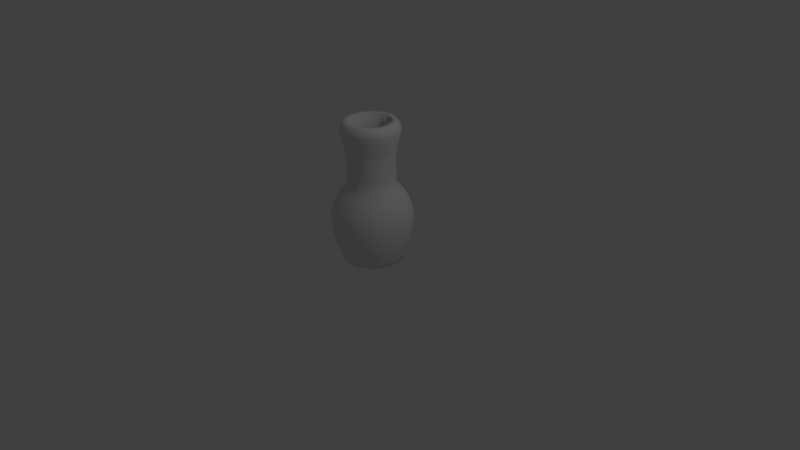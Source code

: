 # Source: vase.blend  (saved by Blender 2.73.0; exported with 4.5.12 LTS)
import bpy
from mathutils import Matrix  # noqa: F401  (used for matrix-valued properties, if any)

bpy.ops.wm.read_factory_settings(use_empty=True)
scene = bpy.context.scene
scene.name = 'Scene'

# ---- collections
col_collection_1 = bpy.data.collections.new('Collection 1'); scene.collection.children.link(col_collection_1)

# ---- world
world_world = bpy.data.worlds.new('World'); scene.world = world_world
world_world.color = (0.05088, 0.05088, 0.05088)
world_world.use_sun_shadow = False
world_world.sun_shadow_jitter_overblur = 0.0
world_world.cycles.sampling_method = 'MANUAL'
world_world.cycles.sample_map_resolution = 256

# ---- cameras
cam_camera = bpy.data.cameras.new('Camera')
cam_camera.clip_end = 100.0
cam_camera.lens = 35.0
cam_camera.sensor_width = 32.0
cam_camera.sensor_height = 18.0
cam_camera.ortho_scale = 7.314
cam_camera.dof.focus_distance = 0.0
cam_camera.dof.aperture_fstop = 128.0

# ---- lights
light_lamp = bpy.data.lights.new('Lamp', 'POINT')
light_lamp.transmission_factor = 0.0
light_lamp.cutoff_distance = 30.0
light_lamp.energy = 100.0
light_lamp.shadow_buffer_clip_start = 1.001
light_lamp.shadow_soft_size = 0.1
light_lamp.shadow_maximum_resolution = 0.006
light_lamp.use_absolute_resolution = True
light_lamp.cycles.use_multiple_importance_sampling = False

# ---- meshes
me_circle = bpy.data.meshes.new('Circle')
me_circle.from_pydata([(-7.242e-08, 0.3901, 0.0), (-0.07611, 0.3826, 0.0), (-0.1493, 0.3604, 0.0), (-0.2168, 0.3244, 0.0), (-0.2759, 0.2759, 0.0), (-0.3244, 0.2168, 0.0), (-0.3604, 0.1493, 0.0), (-0.3826, 0.07611, 0.0), (-0.3901, 2.033e-07, 0.0), (-0.3826, -0.07611, 0.0), (-0.3604, -0.1493, 0.0), (-0.3244, -0.2168, 0.0), (-0.2759, -0.2759, 0.0), (-0.2168, -0.3244, 0.0), (-0.1493, -0.3604, 0.0), (-0.07611, -0.3826, 0.0), (5.471e-08, -0.3901, 0.0), (0.07611, -0.3826, 0.0), (0.1493, -0.3604, 0.0), (0.2168, -0.3244, 0.0), (0.2759, -0.2759, 0.0), (0.3244, -0.2168, 0.0), (0.3604, -0.1493, 0.0), (0.3826, -0.07611, 0.0), (0.3901, 5.505e-07, 0.0), (0.3826, 0.07611, 0.0), (0.3604, 0.1493, 0.0), (0.3244, 0.2168, 0.0), (0.2759, 0.2759, 0.0), (0.2168, 0.3244, 0.0), (0.1493, 0.3604, 0.0), (0.07611, 0.3826, 0.0), (-6.965e-08, 0.4148, 0.07497), (-0.08092, 0.4068, 0.07497), (-0.1587, 0.3832, 0.07497), (-0.2304, 0.3449, 0.07497), (-0.2933, 0.2933, 0.07497), (-0.3449, 0.2304, 0.07497), (-0.3832, 0.1587, 0.07497), (-0.4068, 0.08092, 0.07497), (-0.4148, 1.969e-07, 0.07497), (-0.4068, -0.08092, 0.07497), (-0.3832, -0.1587, 0.07497), (-0.3449, -0.2304, 0.07497), (-0.2933, -0.2933, 0.07497), (-0.2304, -0.3449, 0.07497), (-0.1587, -0.3832, 0.07497), (-0.08092, -0.4068, 0.07497), (6.55e-08, -0.4148, 0.07497), (0.08092, -0.4068, 0.07497), (0.1587, -0.3832, 0.07497), (0.2304, -0.3449, 0.07497), (0.2933, -0.2933, 0.07497), (0.3449, -0.2304, 0.07497), (0.3832, -0.1587, 0.07497), (0.4068, -0.08092, 0.07497), (0.4148, 5.661e-07, 0.07497), (0.4068, 0.08092, 0.07497), (0.3832, 0.1587, 0.07497), (0.3449, 0.2304, 0.07497), (0.2933, 0.2933, 0.07497), (0.2304, 0.3449, 0.07497), (0.1587, 0.3832, 0.07497), (0.08092, 0.4068, 0.07497), (-6.807e-08, 0.4427, 0.1409), (-0.08637, 0.4342, 0.1409), (-0.1694, 0.409, 0.1409), (-0.2459, 0.3681, 0.1409), (-0.313, 0.313, 0.1409), (-0.3681, 0.2459, 0.1409), (-0.409, 0.1694, 0.1409), (-0.4342, 0.08637, 0.1409), (-0.4427, 1.896e-07, 0.1409), (-0.4342, -0.08637, 0.1409), (-0.409, -0.1694, 0.1409), (-0.3681, -0.2459, 0.1409), (-0.313, -0.313, 0.1409), (-0.2459, -0.3681, 0.1409), (-0.1694, -0.409, 0.1409), (-0.08637, -0.4342, 0.1409), (7.618e-08, -0.4427, 0.1409), (0.08637, -0.4342, 0.1409), (0.1694, -0.409, 0.1409), (0.2459, -0.3681, 0.1409), (0.313, -0.313, 0.1409), (0.3681, -0.2459, 0.1409), (0.409, -0.1694, 0.1409), (0.4342, -0.08637, 0.1409), (0.4427, 5.837e-07, 0.1409), (0.4342, 0.08637, 0.1409), (0.409, 0.1694, 0.1409), (0.3681, 0.2459, 0.1409), (0.313, 0.313, 0.1409), (0.2459, 0.3681, 0.1409), (0.1694, 0.409, 0.1409), (0.08637, 0.4342, 0.1409), (-6.814e-08, 0.463, 0.2009), (-0.09033, 0.4541, 0.2009), (-0.1772, 0.4278, 0.2009), (-0.2572, 0.385, 0.2009), (-0.3274, 0.3274, 0.2009), (-0.385, 0.2572, 0.2009), (-0.4278, 0.1772, 0.2009), (-0.4541, 0.09033, 0.2009), (-0.463, 1.85e-07, 0.2009), (-0.4541, -0.09033, 0.2009), (-0.4278, -0.1772, 0.2009), (-0.385, -0.2572, 0.2009), (-0.3274, -0.3274, 0.2009), (-0.2572, -0.385, 0.2009), (-0.1772, -0.4278, 0.2009), (-0.09033, -0.4541, 0.2009), (8.273e-08, -0.463, 0.2009), (0.09033, -0.4541, 0.2009), (0.1772, -0.4278, 0.2009), (0.2572, -0.385, 0.2009), (0.3274, -0.3274, 0.2009), (0.385, -0.2572, 0.2009), (0.4278, -0.1772, 0.2009), (0.4541, -0.09033, 0.2009), (0.463, 5.971e-07, 0.2009), (0.4541, 0.09033, 0.2009), (0.4278, 0.1772, 0.2009), (0.385, 0.2572, 0.2009), (0.3274, 0.3274, 0.2009), (0.2572, 0.385, 0.2009), (0.1772, 0.4278, 0.2009), (0.09033, 0.4541, 0.2009), (-6.347e-08, 0.4996, 0.3254), (-0.09747, 0.49, 0.3254), (-0.1912, 0.4616, 0.3254), (-0.2776, 0.4154, 0.3254), (-0.3533, 0.3533, 0.3254), (-0.4154, 0.2776, 0.3254), (-0.4616, 0.1912, 0.3254), (-0.49, 0.09747, 0.3254), (-0.4996, 1.749e-07, 0.3254), (-0.49, -0.09747, 0.3254), (-0.4616, -0.1912, 0.3254), (-0.4154, -0.2776, 0.3254), (-0.3533, -0.3533, 0.3254), (-0.2776, -0.4154, 0.3254), (-0.1912, -0.4616, 0.3254), (-0.09747, -0.49, 0.3254), (9.932e-08, -0.4996, 0.3254), (0.09747, -0.49, 0.3254), (0.1912, -0.4616, 0.3254), (0.2776, -0.4154, 0.3254), (0.3533, -0.3533, 0.3254), (0.4154, -0.2776, 0.3254), (0.4616, -0.1912, 0.3254), (0.49, -0.09747, 0.3254), (0.4996, 6.196e-07, 0.3254), (0.49, 0.09747, 0.3254), (0.4616, 0.1912, 0.3254), (0.4154, 0.2776, 0.3254), (0.3533, 0.3533, 0.3254), (0.2776, 0.4154, 0.3254), (0.1912, 0.4616, 0.3254), (0.09747, 0.49, 0.3254), (-6.152e-08, 0.5191, 0.4966), (-0.1013, 0.5091, 0.4966), (-0.1986, 0.4796, 0.4966), (-0.2884, 0.4316, 0.4966), (-0.3671, 0.3671, 0.4966), (-0.4316, 0.2884, 0.4966), (-0.4796, 0.1986, 0.4966), (-0.5091, 0.1013, 0.4966), (-0.5191, 1.696e-07, 0.4966), (-0.5091, -0.1013, 0.4966), (-0.4796, -0.1986, 0.4966), (-0.4316, -0.2884, 0.4966), (-0.3671, -0.3671, 0.4966), (-0.2884, -0.4316, 0.4966), (-0.1986, -0.4796, 0.4966), (-0.1013, -0.5091, 0.4966), (1.076e-07, -0.5191, 0.4966), (0.1013, -0.5091, 0.4966), (0.1986, -0.4796, 0.4966), (0.2884, -0.4316, 0.4966), (0.3671, -0.3671, 0.4966), (0.4316, -0.2884, 0.4966), (0.4796, -0.1986, 0.4966), (0.5091, -0.1013, 0.4966), (0.5191, 6.317e-07, 0.4966), (0.5091, 0.1013, 0.4966), (0.4796, 0.1986, 0.4966), (0.4316, 0.2884, 0.4966), (0.3671, 0.3671, 0.4966), (0.2884, 0.4316, 0.4966), (0.1986, 0.4796, 0.4966), (0.1013, 0.5091, 0.4966), (-4.662e-08, 0.5191, 0.6262), (-0.1013, 0.5091, 0.6262), (-0.1986, 0.4796, 0.6262), (-0.2884, 0.4316, 0.6262), (-0.3671, 0.3671, 0.6262), (-0.4316, 0.2884, 0.6262), (-0.4796, 0.1986, 0.6262), (-0.5091, 0.1013, 0.6262), (-0.5191, 1.696e-07, 0.6262), (-0.5091, -0.1013, 0.6262), (-0.4796, -0.1986, 0.6262), (-0.4316, -0.2884, 0.6262), (-0.3671, -0.3671, 0.6262), (-0.2884, -0.4316, 0.6262), (-0.1986, -0.4796, 0.6262), (-0.1013, -0.5091, 0.6262), (1.225e-07, -0.5191, 0.6262), (0.1013, -0.5091, 0.6262), (0.1986, -0.4796, 0.6262), (0.2884, -0.4316, 0.6262), (0.3671, -0.3671, 0.6262), (0.4316, -0.2884, 0.6262), (0.4796, -0.1986, 0.6262), (0.5091, -0.1013, 0.6262), (0.5191, 6.317e-07, 0.6262), (0.5091, 0.1013, 0.6262), (0.4796, 0.1986, 0.6262), (0.4316, 0.2884, 0.6262), (0.3671, 0.3671, 0.6262), (0.2884, 0.4316, 0.6262), (0.1986, 0.4796, 0.6262), (0.1013, 0.5091, 0.6262), (-5.47e-08, 0.4738, 0.7694), (-0.09243, 0.4647, 0.7694), (-0.1813, 0.4377, 0.7694), (-0.2632, 0.3939, 0.7694), (-0.335, 0.335, 0.7694), (-0.3939, 0.2632, 0.7694), (-0.4377, 0.1813, 0.7694), (-0.4647, 0.09243, 0.7694), (-0.4738, 1.797e-07, 0.7694), (-0.4647, -0.09243, 0.7694), (-0.4377, -0.1813, 0.7694), (-0.3939, -0.2632, 0.7694), (-0.335, -0.335, 0.7694), (-0.2632, -0.3939, 0.7694), (-0.1813, -0.4377, 0.7694), (-0.09243, -0.4647, 0.7694), (9.968e-08, -0.4738, 0.7694), (0.09243, -0.4647, 0.7694), (0.1813, -0.4377, 0.7694), (0.2632, -0.3939, 0.7694), (0.335, -0.335, 0.7694), (0.3939, -0.2632, 0.7694), (0.4377, -0.1813, 0.7694), (0.4647, -0.09243, 0.7694), (0.4738, 6.014e-07, 0.7694), (0.4647, 0.09243, 0.7694), (0.4377, 0.1813, 0.7694), (0.3939, 0.2632, 0.7694), (0.335, 0.335, 0.7694), (0.2632, 0.3939, 0.7694), (0.1813, 0.4377, 0.7694), (0.09243, 0.4647, 0.7694), (-6.695e-08, 0.4086, 0.8877), (-0.0797, 0.4007, 0.8877), (-0.1563, 0.3775, 0.8877), (-0.227, 0.3397, 0.8877), (-0.2889, 0.2889, 0.8877), (-0.3397, 0.227, 0.8877), (-0.3775, 0.1563, 0.8877), (-0.4007, 0.0797, 0.8877), (-0.4086, 1.961e-07, 0.8877), (-0.4007, -0.0797, 0.8877), (-0.3775, -0.1563, 0.8877), (-0.3397, -0.227, 0.8877), (-0.2889, -0.2889, 0.8877), (-0.227, -0.3397, 0.8877), (-0.1563, -0.3775, 0.8877), (-0.0797, -0.4007, 0.8877), (6.617e-08, -0.4086, 0.8877), (0.0797, -0.4007, 0.8877), (0.1563, -0.3775, 0.8877), (0.227, -0.3397, 0.8877), (0.2889, -0.2889, 0.8877), (0.3397, -0.227, 0.8877), (0.3775, -0.1563, 0.8877), (0.4007, -0.0797, 0.8877), (0.4086, 5.598e-07, 0.8877), (0.4007, 0.0797, 0.8877), (0.3775, 0.1563, 0.8877), (0.3397, 0.227, 0.8877), (0.2889, 0.2889, 0.8877), (0.227, 0.3397, 0.8877), (0.1563, 0.3775, 0.8877), (0.0797, 0.4007, 0.8877), (-8.023e-08, 0.3065, 0.9998), (-0.0598, 0.3006, 0.9998), (-0.1173, 0.2832, 0.9998), (-0.1703, 0.2549, 0.9998), (-0.2167, 0.2167, 0.9998), (-0.2549, 0.1703, 0.9998), (-0.2832, 0.1173, 0.9998), (-0.3006, 0.0598, 0.9998), (-0.3065, 2.204e-07, 0.9998), (-0.3006, -0.0598, 0.9998), (-0.2832, -0.1173, 0.9998), (-0.2549, -0.1703, 0.9998), (-0.2167, -0.2167, 0.9998), (-0.1703, -0.2549, 0.9998), (-0.1173, -0.2832, 0.9998), (-0.0598, -0.3006, 0.9998), (1.964e-08, -0.3065, 0.9998), (0.0598, -0.3006, 0.9998), (0.1173, -0.2832, 0.9998), (0.1703, -0.2549, 0.9998), (0.2167, -0.2167, 0.9998), (0.2549, -0.1703, 0.9998), (0.2832, -0.1173, 0.9998), (0.3006, -0.0598, 0.9998), (0.3065, 4.932e-07, 0.9998), (0.3006, 0.0598, 0.9998), (0.2832, 0.1173, 0.9998), (0.2549, 0.1703, 0.9998), (0.2167, 0.2167, 0.9998), (0.1703, 0.2549, 0.9998), (0.1173, 0.2832, 0.9998), (0.0598, 0.3006, 0.9998), (-1.1e-07, 0.3065, 1.118), (-0.0598, 0.3006, 1.118), (-0.1173, 0.2832, 1.118), (-0.1703, 0.2549, 1.118), (-0.2167, 0.2167, 1.118), (-0.2549, 0.1703, 1.118), (-0.2832, 0.1173, 1.118), (-0.3006, 0.0598, 1.118), (-0.3065, 2.204e-07, 1.118), (-0.3006, -0.0598, 1.118), (-0.2832, -0.1173, 1.118), (-0.2549, -0.1703, 1.118), (-0.2167, -0.2167, 1.118), (-0.1703, -0.2549, 1.118), (-0.1173, -0.2832, 1.118), (-0.0598, -0.3006, 1.118), (-1.016e-08, -0.3065, 1.118), (0.0598, -0.3006, 1.118), (0.1173, -0.2832, 1.118), (0.1703, -0.2549, 1.118), (0.2167, -0.2167, 1.118), (0.2549, -0.1703, 1.118), (0.2832, -0.1173, 1.118), (0.3006, -0.0598, 1.118), (0.3065, 4.932e-07, 1.118), (0.3006, 0.0598, 1.118), (0.2832, 0.1173, 1.118), (0.2549, 0.1703, 1.118), (0.2167, 0.2167, 1.118), (0.1703, 0.2549, 1.118), (0.1173, 0.2832, 1.118), (0.0598, 0.3006, 1.118), (-1.249e-07, 0.3065, 1.379), (-0.0598, 0.3006, 1.379), (-0.1173, 0.2832, 1.379), (-0.1703, 0.2549, 1.379), (-0.2167, 0.2167, 1.379), (-0.2549, 0.1703, 1.379), (-0.2832, 0.1173, 1.379), (-0.3006, 0.0598, 1.379), (-0.3065, 2.204e-07, 1.379), (-0.3006, -0.0598, 1.379), (-0.2832, -0.1173, 1.379), (-0.2549, -0.1703, 1.379), (-0.2167, -0.2167, 1.379), (-0.1703, -0.2549, 1.379), (-0.1173, -0.2832, 1.379), (-0.0598, -0.3006, 1.379), (-2.506e-08, -0.3065, 1.379), (0.0598, -0.3006, 1.379), (0.1173, -0.2832, 1.379), (0.1703, -0.2549, 1.379), (0.2167, -0.2167, 1.379), (0.2549, -0.1703, 1.379), (0.2832, -0.1173, 1.379), (0.3006, -0.0598, 1.379), (0.3065, 4.932e-07, 1.379), (0.3006, 0.0598, 1.379), (0.2832, 0.1173, 1.379), (0.2549, 0.1703, 1.379), (0.2167, 0.2167, 1.379), (0.1703, 0.2549, 1.379), (0.1173, 0.2832, 1.379), (0.0598, 0.3006, 1.379), (-1.383e-07, 0.3265, 1.491), (-0.0637, 0.3203, 1.491), (-0.125, 0.3017, 1.491), (-0.1814, 0.2715, 1.491), (-0.2309, 0.2309, 1.491), (-0.2715, 0.1814, 1.491), (-0.3017, 0.125, 1.491), (-0.3203, 0.0637, 1.491), (-0.3265, 2.155e-07, 1.491), (-0.3203, -0.0637, 1.491), (-0.3017, -0.125, 1.491), (-0.2715, -0.1814, 1.491), (-0.2309, -0.2309, 1.491), (-0.1814, -0.2715, 1.491), (-0.125, -0.3017, 1.491), (-0.0637, -0.3203, 1.491), (-3.189e-08, -0.3265, 1.491), (0.0637, -0.3203, 1.491), (0.125, -0.3017, 1.491), (0.1814, -0.2715, 1.491), (0.2309, -0.2309, 1.491), (0.2715, -0.1814, 1.491), (0.3017, -0.125, 1.491), (0.3203, -0.0637, 1.491), (0.3265, 5.061e-07, 1.491), (0.3203, 0.0637, 1.491), (0.3017, 0.125, 1.491), (0.2715, 0.1814, 1.491), (0.2309, 0.2309, 1.491), (0.1814, 0.2715, 1.491), (0.125, 0.3017, 1.491), (0.0637, 0.3203, 1.491), (-1.213e-07, 0.3643, 1.622), (-0.07108, 0.3573, 1.622), (-0.1394, 0.3366, 1.622), (-0.2024, 0.3029, 1.622), (-0.2576, 0.2576, 1.622), (-0.3029, 0.2024, 1.622), (-0.3366, 0.1394, 1.622), (-0.3573, 0.07108, 1.622), (-0.3643, 2.058e-07, 1.622), (-0.3573, -0.07108, 1.622), (-0.3366, -0.1394, 1.622), (-0.3029, -0.2024, 1.622), (-0.2576, -0.2576, 1.622), (-0.2024, -0.3029, 1.622), (-0.1394, -0.3366, 1.622), (-0.07108, -0.3573, 1.622), (-2.541e-09, -0.3643, 1.622), (0.07108, -0.3573, 1.622), (0.1394, -0.3366, 1.622), (0.2024, -0.3029, 1.622), (0.2576, -0.2576, 1.622), (0.3029, -0.2024, 1.622), (0.3366, -0.1394, 1.622), (0.3573, -0.07108, 1.622), (0.3643, 5.301e-07, 1.622), (0.3573, 0.07108, 1.622), (0.3366, 0.1394, 1.622), (0.3029, 0.2024, 1.622), (0.2576, 0.2576, 1.622), (0.2024, 0.3029, 1.622), (0.1394, 0.3366, 1.622), (0.07108, 0.3573, 1.622), (-1.499e-07, 0.3754, 1.706), (-0.07323, 0.3681, 1.706), (-0.1436, 0.3468, 1.706), (-0.2085, 0.3121, 1.706), (-0.2654, 0.2654, 1.706), (-0.3121, 0.2085, 1.706), (-0.3468, 0.1436, 1.706), (-0.3681, 0.07323, 1.706), (-0.3754, 2.031e-07, 1.706), (-0.3681, -0.07323, 1.706), (-0.3468, -0.1436, 1.706), (-0.3121, -0.2085, 1.706), (-0.2654, -0.2654, 1.706), (-0.2085, -0.3121, 1.706), (-0.1436, -0.3468, 1.706), (-0.07323, -0.3681, 1.706), (-2.759e-08, -0.3754, 1.706), (0.07323, -0.3681, 1.706), (0.1436, -0.3468, 1.706), (0.2085, -0.3121, 1.706), (0.2654, -0.2654, 1.706), (0.3121, -0.2085, 1.706), (0.3468, -0.1436, 1.706), (0.3681, -0.07323, 1.706), (0.3754, 5.373e-07, 1.706), (0.3681, 0.07323, 1.706), (0.3468, 0.1436, 1.706), (0.3121, 0.2085, 1.706), (0.2654, 0.2654, 1.706), (0.2085, 0.3121, 1.706), (0.1436, 0.3468, 1.706), (0.07323, 0.3681, 1.706), (-1.424e-07, 0.3754, 1.746), (-0.07323, 0.3681, 1.746), (-0.1436, 0.3468, 1.746), (-0.2085, 0.3121, 1.746), (-0.2654, 0.2654, 1.746), (-0.3121, 0.2085, 1.746), (-0.3468, 0.1436, 1.746), (-0.3681, 0.07323, 1.746), (-0.3754, 2.031e-07, 1.746), (-0.3681, -0.07323, 1.746), (-0.3468, -0.1436, 1.746), (-0.3121, -0.2085, 1.746), (-0.2654, -0.2654, 1.746), (-0.2085, -0.3121, 1.746), (-0.1436, -0.3468, 1.746), (-0.07323, -0.3681, 1.746), (-2.014e-08, -0.3754, 1.746), (0.07323, -0.3681, 1.746), (0.1436, -0.3468, 1.746), (0.2085, -0.3121, 1.746), (0.2654, -0.2654, 1.746), (0.3121, -0.2085, 1.746), (0.3468, -0.1436, 1.746), (0.3681, -0.07323, 1.746), (0.3754, 5.373e-07, 1.746), (0.3681, 0.07323, 1.746), (0.3468, 0.1436, 1.746), (0.3121, 0.2085, 1.746), (0.2654, 0.2654, 1.746), (0.2085, 0.3121, 1.746), (0.1436, 0.3468, 1.746), (0.07323, 0.3681, 1.746), (-1.296e-07, 0.3515, 1.78), (-0.06857, 0.3447, 1.78), (-0.1345, 0.3247, 1.78), (-0.1953, 0.2922, 1.78), (-0.2485, 0.2485, 1.78), (-0.2922, 0.1953, 1.78), (-0.3247, 0.1345, 1.78), (-0.3447, 0.06857, 1.78), (-0.3515, 2.091e-07, 1.78), (-0.3447, -0.06857, 1.78), (-0.3247, -0.1345, 1.78), (-0.2922, -0.1953, 1.78), (-0.2485, -0.2485, 1.78), (-0.1953, -0.2922, 1.78), (-0.1345, -0.3247, 1.78), (-0.06857, -0.3447, 1.78), (-1.512e-08, -0.3515, 1.78), (0.06857, -0.3447, 1.78), (0.1345, -0.3247, 1.78), (0.1953, -0.2922, 1.78), (0.2485, -0.2485, 1.78), (0.2922, -0.1953, 1.78), (0.3247, -0.1345, 1.78), (0.3447, -0.06857, 1.78), (0.3515, 5.219e-07, 1.78), (0.3447, 0.06857, 1.78), (0.3247, 0.1345, 1.78), (0.2922, 0.1953, 1.78), (0.2485, 0.2485, 1.78), (0.1953, 0.2922, 1.78), (0.1345, 0.3247, 1.78), (0.06857, 0.3447, 1.78), (-1.346e-07, 0.3258, 1.818), (-0.06357, 0.3196, 1.818), (-0.1247, 0.301, 1.818), (-0.181, 0.2709, 1.818), (-0.2304, 0.2304, 1.818), (-0.2709, 0.181, 1.818), (-0.301, 0.1247, 1.818), (-0.3196, 0.06357, 1.818), (-0.3258, 2.158e-07, 1.818), (-0.3196, -0.06357, 1.818), (-0.301, -0.1247, 1.818), (-0.2709, -0.181, 1.818), (-0.2304, -0.2304, 1.818), (-0.181, -0.2709, 1.818), (-0.1247, -0.301, 1.818), (-0.06357, -0.3196, 1.818), (-2.843e-08, -0.3258, 1.818), (0.06357, -0.3196, 1.818), (0.1247, -0.301, 1.818), (0.181, -0.2709, 1.818), (0.2304, -0.2304, 1.818), (0.2709, -0.181, 1.818), (0.301, -0.1247, 1.818), (0.3196, -0.06357, 1.818), (0.3258, 5.059e-07, 1.818), (0.3196, 0.06357, 1.818), (0.301, 0.1247, 1.818), (0.2709, 0.181, 1.818), (0.2304, 0.2304, 1.818), (0.181, 0.2709, 1.818), (0.1247, 0.301, 1.818), (0.06357, 0.3196, 1.818), (-1.377e-07, 0.3022, 1.818), (-0.05896, 0.2964, 1.818), (-0.1157, 0.2792, 1.818), (-0.1679, 0.2513, 1.818), (-0.2137, 0.2137, 1.818), (-0.2513, 0.1679, 1.818), (-0.2792, 0.1157, 1.818), (-0.2964, 0.05896, 1.818), (-0.3022, 2.217e-07, 1.818), (-0.2964, -0.05896, 1.818), (-0.2792, -0.1157, 1.818), (-0.2513, -0.1679, 1.818), (-0.2137, -0.2137, 1.818), (-0.1679, -0.2513, 1.818), (-0.1157, -0.2792, 1.818), (-0.05896, -0.2964, 1.818), (-3.918e-08, -0.3022, 1.818), (0.05896, -0.2964, 1.818), (0.1157, -0.2792, 1.818), (0.1679, -0.2513, 1.818), (0.2137, -0.2137, 1.818), (0.2513, -0.1679, 1.818), (0.2792, -0.1157, 1.818), (0.2964, -0.05896, 1.818), (0.3022, 4.907e-07, 1.818), (0.2964, 0.05896, 1.818), (0.2792, 0.1157, 1.818), (0.2513, 0.1679, 1.818), (0.2137, 0.2137, 1.818), (0.1679, 0.2513, 1.818), (0.1157, 0.2792, 1.818), (0.05896, 0.2964, 1.818), (-1.399e-07, 0.2811, 1.818), (-0.05485, 0.2757, 1.818), (-0.1076, 0.2597, 1.818), (-0.1562, 0.2338, 1.818), (-0.1988, 0.1988, 1.818), (-0.2338, 0.1562, 1.818), (-0.2597, 0.1076, 1.818), (-0.2757, 0.05485, 1.818), (-0.2811, 2.269e-07, 1.818), (-0.2757, -0.05485, 1.818), (-0.2597, -0.1076, 1.818), (-0.2338, -0.1562, 1.818), (-0.1988, -0.1988, 1.818), (-0.1562, -0.2338, 1.818), (-0.1076, -0.2597, 1.818), (-0.05485, -0.2757, 1.818), (-4.829e-08, -0.2811, 1.818), (0.05485, -0.2757, 1.818), (0.1076, -0.2597, 1.818), (0.1562, -0.2338, 1.818), (0.1988, -0.1988, 1.818), (0.2338, -0.1562, 1.818), (0.2597, -0.1076, 1.818), (0.2757, -0.05485, 1.818), (0.2811, 4.771e-07, 1.818), (0.2757, 0.05485, 1.818), (0.2597, 0.1076, 1.818), (0.2338, 0.1562, 1.818), (0.1988, 0.1988, 1.818), (0.1562, 0.2338, 1.818), (0.1076, 0.2597, 1.818), (0.05485, 0.2757, 1.818), (-1.413e-07, 0.2665, 1.818), (-0.05199, 0.2614, 1.818), (-0.102, 0.2462, 1.818), (-0.1481, 0.2216, 1.818), (-0.1884, 0.1884, 1.818), (-0.2216, 0.1481, 1.818), (-0.2462, 0.102, 1.818), (-0.2614, 0.05199, 1.818), (-0.2665, 2.306e-07, 1.818), (-0.2614, -0.05199, 1.818), (-0.2462, -0.102, 1.818), (-0.2216, -0.1481, 1.818), (-0.1884, -0.1884, 1.818), (-0.1481, -0.2216, 1.818), (-0.102, -0.2462, 1.818), (-0.05199, -0.2614, 1.818), (-5.442e-08, -0.2665, 1.818), (0.05199, -0.2614, 1.818), (0.102, -0.2462, 1.818), (0.1481, -0.2216, 1.818), (0.1884, -0.1884, 1.818), (0.2216, -0.1481, 1.818), (0.2462, -0.102, 1.818), (0.2614, -0.05199, 1.818), (0.2665, 4.678e-07, 1.818), (0.2614, 0.05199, 1.818), (0.2462, 0.102, 1.818), (0.2216, 0.1481, 1.818), (0.1884, 0.1884, 1.818), (0.1481, 0.2216, 1.818), (0.102, 0.2462, 1.818), (0.05199, 0.2614, 1.818), (-1.727e-07, 0.2559, 1.593), (-0.04992, 0.251, 1.593), (-0.09793, 0.2364, 1.593), (-0.1422, 0.2128, 1.593), (-0.1809, 0.1809, 1.593), (-0.2128, 0.1422, 1.593), (-0.2364, 0.09793, 1.593), (-0.251, 0.04992, 1.593), (-0.2559, 2.331e-07, 1.593), (-0.251, -0.04992, 1.593), (-0.2364, -0.09793, 1.593), (-0.2128, -0.1422, 1.593), (-0.1809, -0.1809, 1.593), (-0.1422, -0.2128, 1.593), (-0.09793, -0.2364, 1.593), (-0.04992, -0.251, 1.593), (-8.933e-08, -0.2559, 1.593), (0.04992, -0.251, 1.593), (0.09793, -0.2364, 1.593), (0.1422, -0.2128, 1.593), (0.1809, -0.1809, 1.593), (0.2128, -0.1422, 1.593), (0.2364, -0.09793, 1.593), (0.251, -0.04992, 1.593), (0.2559, 4.609e-07, 1.593), (0.251, 0.04992, 1.593), (0.2364, 0.09793, 1.593), (0.2128, 0.1422, 1.593), (0.1809, 0.1809, 1.593), (0.1422, 0.2128, 1.593), (0.09793, 0.2364, 1.593), (0.04992, 0.251, 1.593), (-7.83e-08, 0.229, 1.407), (-0.04467, 0.2246, 1.407), (-0.08763, 0.2116, 1.407), (-0.1272, 0.1904, 1.407), (-0.1619, 0.1619, 1.407), (-0.1904, 0.1272, 1.407), (-0.2116, 0.08763, 1.407), (-0.2246, 0.04467, 1.407), (-0.229, 2.399e-07, 1.407), (-0.2246, -0.04467, 1.407), (-0.2116, -0.08763, 1.407), (-0.1904, -0.1272, 1.407), (-0.1619, -0.1619, 1.407), (-0.1272, -0.1904, 1.407), (-0.08763, -0.2116, 1.407), (-0.04467, -0.2246, 1.407), (-3.683e-09, -0.229, 1.407), (0.04467, -0.2246, 1.407), (0.08763, -0.2116, 1.407), (0.1272, -0.1904, 1.407), (0.1619, -0.1619, 1.407), (0.1904, -0.1272, 1.407), (0.2116, -0.08763, 1.407), (0.2246, -0.04467, 1.407), (0.229, 4.438e-07, 1.407), (0.2246, 0.04467, 1.407), (0.2116, 0.08763, 1.407), (0.1904, 0.1272, 1.407), (0.1619, 0.1619, 1.407), (0.1272, 0.1904, 1.407), (0.08763, 0.2116, 1.407), (0.04467, 0.2246, 1.407), (-2.466e-07, 0.229, 0.9929), (-0.04467, 0.2246, 0.9929), (-0.08763, 0.2116, 0.9929), (-0.1272, 0.1904, 0.9929), (-0.1619, 0.1619, 0.9929), (-0.1904, 0.1272, 0.9929), (-0.2116, 0.08763, 0.9929), (-0.2246, 0.04467, 0.9929), (-0.229, 2.399e-07, 0.9929), (-0.2246, -0.04467, 0.9929), (-0.2116, -0.08763, 0.9929), (-0.1904, -0.1272, 0.9929), (-0.1619, -0.1619, 0.9929), (-0.1272, -0.1904, 0.9929), (-0.08763, -0.2116, 0.9929), (-0.04467, -0.2246, 0.9929), (-1.72e-07, -0.229, 0.9929), (0.04467, -0.2246, 0.9929), (0.08763, -0.2116, 0.9929), (0.1272, -0.1904, 0.9929), (0.1619, -0.1619, 0.9929), (0.1904, -0.1272, 0.9929), (0.2116, -0.08763, 0.9929), (0.2246, -0.04467, 0.9929), (0.229, 4.438e-07, 0.9929), (0.2246, 0.04467, 0.9929), (0.2116, 0.08763, 0.9929), (0.1904, 0.1272, 0.9929), (0.1619, 0.1619, 0.9929), (0.1272, 0.1904, 0.9929), (0.08763, 0.2116, 0.9929), (0.04467, 0.2246, 0.9929), (-2.431e-07, 0.291, 0.8969), (-0.05676, 0.2854, 0.8969), (-0.1113, 0.2688, 0.8969), (-0.1617, 0.2419, 0.8969), (-0.2057, 0.2057, 0.8969), (-0.2419, 0.1617, 0.8969), (-0.2688, 0.1113, 0.8969), (-0.2854, 0.05676, 0.8969), (-0.291, 2.248e-07, 0.8969), (-0.2854, -0.05676, 0.8969), (-0.2688, -0.1113, 0.8969), (-0.2419, -0.1617, 0.8969), (-0.2057, -0.2057, 0.8969), (-0.1617, -0.2419, 0.8969), (-0.1113, -0.2688, 0.8969), (-0.05676, -0.2854, 0.8969), (-1.483e-07, -0.291, 0.8969), (0.05676, -0.2854, 0.8969), (0.1113, -0.2688, 0.8969), (0.1617, -0.2419, 0.8969), (0.2057, -0.2057, 0.8969), (0.2419, -0.1617, 0.8969), (0.2688, -0.1113, 0.8969), (0.2854, -0.05676, 0.8969), (0.291, 4.838e-07, 0.8969), (0.2854, 0.05676, 0.8969), (0.2688, 0.1113, 0.8969), (0.2419, 0.1617, 0.8969), (0.2057, 0.2057, 0.8969), (0.1617, 0.2419, 0.8969), (0.1113, 0.2688, 0.8969), (0.05676, 0.2854, 0.8969), (-2.479e-07, 0.3317, 0.774), (-0.06471, 0.3253, 0.774), (-0.1269, 0.3065, 0.774), (-0.1843, 0.2758, 0.774), (-0.2346, 0.2346, 0.774), (-0.2758, 0.1843, 0.774), (-0.3065, 0.1269, 0.774), (-0.3253, 0.06471, 0.774), (-0.3317, 2.163e-07, 0.774), (-0.3253, -0.06471, 0.774), (-0.3065, -0.1269, 0.774), (-0.2758, -0.1843, 0.774), (-0.2346, -0.2346, 0.774), (-0.1843, -0.2758, 0.774), (-0.1269, -0.3065, 0.774), (-0.06471, -0.3253, 0.774), (-1.398e-07, -0.3317, 0.774), (0.06471, -0.3253, 0.774), (0.1269, -0.3065, 0.774), (0.1843, -0.2758, 0.774), (0.2346, -0.2346, 0.774), (0.2758, -0.1843, 0.774), (0.3065, -0.1269, 0.774), (0.3253, -0.06471, 0.774), (0.3317, 5.115e-07, 0.774), (0.3253, 0.06472, 0.774), (0.3065, 0.1269, 0.774), (0.2758, 0.1843, 0.774), (0.2346, 0.2346, 0.774), (0.1843, 0.2758, 0.774), (0.1269, 0.3065, 0.774), (0.06471, 0.3253, 0.774), (-2.67e-07, 0.3629, 0.6331), (-0.0708, 0.3559, 0.6331), (-0.1389, 0.3353, 0.6331), (-0.2016, 0.3017, 0.6331), (-0.2566, 0.2566, 0.6331), (-0.3017, 0.2016, 0.6331), (-0.3353, 0.1389, 0.6331), (-0.3559, 0.0708, 0.6331), (-0.3629, 2.09e-07, 0.6331), (-0.3559, -0.0708, 0.6331), (-0.3353, -0.1389, 0.6331), (-0.3017, -0.2016, 0.6331), (-0.2566, -0.2566, 0.6331), (-0.2016, -0.3017, 0.6331), (-0.1389, -0.3353, 0.6331), (-0.0708, -0.3559, 0.6331), (-1.488e-07, -0.3629, 0.6331), (0.0708, -0.3559, 0.6331), (0.1389, -0.3353, 0.6331), (0.2016, -0.3017, 0.6331), (0.2566, -0.2566, 0.6331), (0.3017, -0.2016, 0.6331), (0.3353, -0.1389, 0.6331), (0.3559, -0.0708, 0.6331), (0.3629, 5.32e-07, 0.6331), (0.3559, 0.0708, 0.6331), (0.3353, 0.1389, 0.6331), (0.3017, 0.2016, 0.6331), (0.2566, 0.2566, 0.6331), (0.2016, 0.3017, 0.6331), (0.1389, 0.3353, 0.6331), (0.0708, 0.3559, 0.6331), (-2.836e-07, 0.3629, 0.3272), (-0.0708, 0.3559, 0.3272), (-0.1389, 0.3353, 0.3272), (-0.2016, 0.3017, 0.3272), (-0.2566, 0.2566, 0.3272), (-0.3017, 0.2016, 0.3272), (-0.3353, 0.1389, 0.3272), (-0.3559, 0.0708, 0.3272), (-0.3629, 2.09e-07, 0.3272), (-0.3559, -0.0708, 0.3272), (-0.3353, -0.1389, 0.3272), (-0.3017, -0.2016, 0.3272), (-0.2566, -0.2566, 0.3272), (-0.2016, -0.3017, 0.3272), (-0.1389, -0.3353, 0.3272), (-0.0708, -0.3559, 0.3272), (-1.654e-07, -0.3629, 0.3272), (0.0708, -0.3559, 0.3272), (0.1389, -0.3353, 0.3272), (0.2016, -0.3017, 0.3272), (0.2566, -0.2566, 0.3272), (0.3017, -0.2016, 0.3272), (0.3353, -0.1389, 0.3272), (0.3559, -0.0708, 0.3272), (0.3629, 5.32e-07, 0.3272), (0.3559, 0.0708, 0.3272), (0.3353, 0.1389, 0.3272), (0.3017, 0.2016, 0.3272), (0.2566, 0.2566, 0.3272), (0.2016, 0.3017, 0.3272), (0.1389, 0.3353, 0.3272), (0.0708, 0.3559, 0.3272), (-2.872e-07, 0.3359, 0.1934), (-0.06553, 0.3294, 0.1934), (-0.1285, 0.3103, 0.1934), (-0.1866, 0.2793, 0.1934), (-0.2375, 0.2375, 0.1934), (-0.2793, 0.1866, 0.1934), (-0.3103, 0.1285, 0.1934), (-0.3294, 0.06553, 0.1934), (-0.3359, 2.153e-07, 0.1934), (-0.3294, -0.06553, 0.1934), (-0.3103, -0.1285, 0.1934), (-0.2793, -0.1866, 0.1934), (-0.2375, -0.2375, 0.1934), (-0.1866, -0.2793, 0.1934), (-0.1285, -0.3103, 0.1934), (-0.06553, -0.3294, 0.1934), (-1.778e-07, -0.3359, 0.1934), (0.06553, -0.3294, 0.1934), (0.1285, -0.3103, 0.1934), (0.1866, -0.2793, 0.1934), (0.2375, -0.2375, 0.1934), (0.2793, -0.1866, 0.1934), (0.3103, -0.1285, 0.1934), (0.3294, -0.06553, 0.1934), (0.3359, 5.143e-07, 0.1934), (0.3294, 0.06553, 0.1934), (0.3103, 0.1285, 0.1934), (0.2793, 0.1866, 0.1934), (0.2375, 0.2375, 0.1934), (0.1866, 0.2793, 0.1934), (0.1285, 0.3103, 0.1934), (0.06553, 0.3294, 0.1934), (-2.896e-07, 0.2977, 0.07678), (-0.05809, 0.292, 0.07678), (-0.1139, 0.2751, 0.07678), (-0.1654, 0.2476, 0.07678), (-0.2105, 0.2105, 0.07678), (-0.2476, 0.1654, 0.07678), (-0.2751, 0.1139, 0.07678), (-0.292, 0.05809, 0.07678), (-0.2977, 2.239e-07, 0.07678), (-0.292, -0.05809, 0.07678), (-0.2751, -0.1139, 0.07678), (-0.2476, -0.1654, 0.07678), (-0.2105, -0.2105, 0.07678), (-0.1654, -0.2476, 0.07678), (-0.1139, -0.2751, 0.07678), (-0.05809, -0.292, 0.07678), (-1.926e-07, -0.2977, 0.07678), (0.05809, -0.292, 0.07678), (0.1139, -0.2751, 0.07678), (0.1654, -0.2476, 0.07678), (0.2105, -0.2105, 0.07678), (0.2476, -0.1654, 0.07678), (0.2751, -0.1139, 0.07678), (0.292, -0.05809, 0.07678), (0.2977, 4.889e-07, 0.07678), (0.292, 0.05809, 0.07678), (0.2751, 0.1139, 0.07678), (0.2476, 0.1654, 0.07678), (0.2105, 0.2105, 0.07678), (0.1654, 0.2476, 0.07678), (0.1139, 0.2751, 0.07678), (0.05808, 0.292, 0.07678), (-2.941e-07, 0.2552, 0.0336), (-0.04978, 0.2502, 0.0336), (-0.09764, 0.2357, 0.0336), (-0.1418, 0.2122, 0.0336), (-0.1804, 0.1804, 0.0336), (-0.2122, 0.1418, 0.0336), (-0.2357, 0.09764, 0.0336), (-0.2502, 0.04978, 0.0336), (-0.2552, 2.33e-07, 0.0336), (-0.2502, -0.04978, 0.0336), (-0.2357, -0.09764, 0.0336), (-0.2122, -0.1418, 0.0336), (-0.1804, -0.1804, 0.0336), (-0.1418, -0.2121, 0.0336), (-0.09764, -0.2357, 0.0336), (-0.04978, -0.2502, 0.0336), (-2.11e-07, -0.2552, 0.0336), (0.04978, -0.2502, 0.0336), (0.09764, -0.2357, 0.0336), (0.1418, -0.2121, 0.0336), (0.1804, -0.1804, 0.0336), (0.2121, -0.1418, 0.0336), (0.2357, -0.09764, 0.0336), (0.2502, -0.04978, 0.0336), (0.2552, 4.601e-07, 0.0336), (0.2502, 0.04978, 0.0336), (0.2357, 0.09764, 0.0336), (0.2121, 0.1418, 0.0336), (0.1804, 0.1804, 0.0336), (0.1418, 0.2122, 0.0336), (0.09764, 0.2357, 0.0336), (0.04978, 0.2502, 0.0336)], [], [(1, 0, 31, 30, 29, 28, 27, 26, 25, 24, 23, 22, 21, 20, 19, 18, 17, 16, 15, 14, 13, 12, 11, 10, 9, 8, 7, 6, 5, 4, 3, 2), (54, 55, 87, 86), (21, 22, 54, 53), (10, 11, 43, 42), (30, 31, 63, 62), (19, 20, 52, 51), (8, 9, 41, 40), (28, 29, 61, 60), (17, 18, 50, 49), (6, 7, 39, 38), (26, 27, 59, 58), (4, 5, 37, 36), (15, 16, 48, 47), (24, 25, 57, 56), (2, 3, 35, 34), (13, 14, 46, 45), (22, 23, 55, 54), (0, 1, 33, 32), (11, 12, 44, 43), (31, 0, 32, 63), (20, 21, 53, 52), (9, 10, 42, 41), (29, 30, 62, 61), (18, 19, 51, 50), (7, 8, 40, 39), (27, 28, 60, 59), (16, 17, 49, 48), (5, 6, 38, 37), (25, 26, 58, 57), (3, 4, 36, 35), (14, 15, 47, 46), (23, 24, 56, 55), (1, 2, 34, 33), (12, 13, 45, 44), (88, 89, 121, 120), (32, 33, 65, 64), (43, 44, 76, 75), (63, 32, 64, 95), (52, 53, 85, 84), (41, 42, 74, 73), (61, 62, 94, 93), (50, 51, 83, 82), (39, 40, 72, 71), (59, 60, 92, 91), (48, 49, 81, 80), (37, 38, 70, 69), (57, 58, 90, 89), (35, 36, 68, 67), (46, 47, 79, 78), (55, 56, 88, 87), (33, 34, 66, 65), (44, 45, 77, 76), (53, 54, 86, 85), (42, 43, 75, 74), (62, 63, 95, 94), (51, 52, 84, 83), (40, 41, 73, 72), (60, 61, 93, 92), (49, 50, 82, 81), (38, 39, 71, 70), (58, 59, 91, 90), (36, 37, 69, 68), (47, 48, 80, 79), (56, 57, 89, 88), (34, 35, 67, 66), (45, 46, 78, 77), (122, 123, 155, 154), (66, 67, 99, 98), (77, 78, 110, 109), (86, 87, 119, 118), (64, 65, 97, 96), (75, 76, 108, 107), (95, 64, 96, 127), (84, 85, 117, 116), (73, 74, 106, 105), (93, 94, 126, 125), (82, 83, 115, 114), (71, 72, 104, 103), (91, 92, 124, 123), (80, 81, 113, 112), (69, 70, 102, 101), (89, 90, 122, 121), (67, 68, 100, 99), (78, 79, 111, 110), (87, 88, 120, 119), (65, 66, 98, 97), (76, 77, 109, 108), (85, 86, 118, 117), (74, 75, 107, 106), (94, 95, 127, 126), (83, 84, 116, 115), (72, 73, 105, 104), (92, 93, 125, 124), (81, 82, 114, 113), (70, 71, 103, 102), (90, 91, 123, 122), (68, 69, 101, 100), (79, 80, 112, 111), (156, 157, 189, 188), (100, 101, 133, 132), (111, 112, 144, 143), (120, 121, 153, 152), (98, 99, 131, 130), (109, 110, 142, 141), (118, 119, 151, 150), (96, 97, 129, 128), (107, 108, 140, 139), (127, 96, 128, 159), (116, 117, 149, 148), (105, 106, 138, 137), (125, 126, 158, 157), (114, 115, 147, 146), (103, 104, 136, 135), (123, 124, 156, 155), (112, 113, 145, 144), (101, 102, 134, 133), (121, 122, 154, 153), (99, 100, 132, 131), (110, 111, 143, 142), (119, 120, 152, 151), (97, 98, 130, 129), (108, 109, 141, 140), (117, 118, 150, 149), (106, 107, 139, 138), (126, 127, 159, 158), (115, 116, 148, 147), (104, 105, 137, 136), (124, 125, 157, 156), (113, 114, 146, 145), (102, 103, 135, 134), (190, 191, 223, 222), (145, 146, 178, 177), (134, 135, 167, 166), (154, 155, 187, 186), (132, 133, 165, 164), (143, 144, 176, 175), (152, 153, 185, 184), (130, 131, 163, 162), (141, 142, 174, 173), (150, 151, 183, 182), (128, 129, 161, 160), (139, 140, 172, 171), (159, 128, 160, 191), (148, 149, 181, 180), (137, 138, 170, 169), (157, 158, 190, 189), (146, 147, 179, 178), (135, 136, 168, 167), (155, 156, 188, 187), (144, 145, 177, 176), (133, 134, 166, 165), (153, 154, 186, 185), (131, 132, 164, 163), (142, 143, 175, 174), (151, 152, 184, 183), (129, 130, 162, 161), (140, 141, 173, 172), (149, 150, 182, 181), (138, 139, 171, 170), (158, 159, 191, 190), (147, 148, 180, 179), (136, 137, 169, 168), (213, 214, 246, 245), (179, 180, 212, 211), (168, 169, 201, 200), (188, 189, 221, 220), (177, 178, 210, 209), (166, 167, 199, 198), (186, 187, 219, 218), (164, 165, 197, 196), (175, 176, 208, 207), (184, 185, 217, 216), (162, 163, 195, 194), (173, 174, 206, 205), (182, 183, 215, 214), (160, 161, 193, 192), (171, 172, 204, 203), (191, 160, 192, 223), (180, 181, 213, 212), (169, 170, 202, 201), (189, 190, 222, 221), (178, 179, 211, 210), (167, 168, 200, 199), (187, 188, 220, 219), (176, 177, 209, 208), (165, 166, 198, 197), (185, 186, 218, 217), (163, 164, 196, 195), (174, 175, 207, 206), (183, 184, 216, 215), (161, 162, 194, 193), (172, 173, 205, 204), (181, 182, 214, 213), (170, 171, 203, 202), (247, 248, 280, 279), (202, 203, 235, 234), (222, 223, 255, 254), (211, 212, 244, 243), (200, 201, 233, 232), (220, 221, 253, 252), (209, 210, 242, 241), (198, 199, 231, 230), (218, 219, 251, 250), (196, 197, 229, 228), (207, 208, 240, 239), (216, 217, 249, 248), (194, 195, 227, 226), (205, 206, 238, 237), (214, 215, 247, 246), (192, 193, 225, 224), (203, 204, 236, 235), (223, 192, 224, 255), (212, 213, 245, 244), (201, 202, 234, 233), (221, 222, 254, 253), (210, 211, 243, 242), (199, 200, 232, 231), (219, 220, 252, 251), (208, 209, 241, 240), (197, 198, 230, 229), (217, 218, 250, 249), (195, 196, 228, 227), (206, 207, 239, 238), (215, 216, 248, 247), (193, 194, 226, 225), (204, 205, 237, 236), (281, 282, 314, 313), (225, 226, 258, 257), (236, 237, 269, 268), (245, 246, 278, 277), (234, 235, 267, 266), (254, 255, 287, 286), (243, 244, 276, 275), (232, 233, 265, 264), (252, 253, 285, 284), (241, 242, 274, 273), (230, 231, 263, 262), (250, 251, 283, 282), (228, 229, 261, 260), (239, 240, 272, 271), (248, 249, 281, 280), (226, 227, 259, 258), (237, 238, 270, 269), (246, 247, 279, 278), (224, 225, 257, 256), (235, 236, 268, 267), (255, 224, 256, 287), (244, 245, 277, 276), (233, 234, 266, 265), (253, 254, 286, 285), (242, 243, 275, 274), (231, 232, 264, 263), (251, 252, 284, 283), (240, 241, 273, 272), (229, 230, 262, 261), (249, 250, 282, 281), (227, 228, 260, 259), (238, 239, 271, 270), (315, 316, 348, 347), (259, 260, 292, 291), (270, 271, 303, 302), (279, 280, 312, 311), (257, 258, 290, 289), (268, 269, 301, 300), (277, 278, 310, 309), (266, 267, 299, 298), (286, 287, 319, 318), (275, 276, 308, 307), (264, 265, 297, 296), (284, 285, 317, 316), (273, 274, 306, 305), (262, 263, 295, 294), (282, 283, 315, 314), (260, 261, 293, 292), (271, 272, 304, 303), (280, 281, 313, 312), (258, 259, 291, 290), (269, 270, 302, 301), (278, 279, 311, 310), (256, 257, 289, 288), (267, 268, 300, 299), (287, 256, 288, 319), (276, 277, 309, 308), (265, 266, 298, 297), (285, 286, 318, 317), (274, 275, 307, 306), (263, 264, 296, 295), (283, 284, 316, 315), (272, 273, 305, 304), (261, 262, 294, 293), (349, 350, 382, 381), (304, 305, 337, 336), (293, 294, 326, 325), (313, 314, 346, 345), (291, 292, 324, 323), (302, 303, 335, 334), (311, 312, 344, 343), (289, 290, 322, 321), (300, 301, 333, 332), (309, 310, 342, 341), (298, 299, 331, 330), (318, 319, 351, 350), (307, 308, 340, 339), (296, 297, 329, 328), (316, 317, 349, 348), (305, 306, 338, 337), (294, 295, 327, 326), (314, 315, 347, 346), (292, 293, 325, 324), (303, 304, 336, 335), (312, 313, 345, 344), (290, 291, 323, 322), (301, 302, 334, 333), (310, 311, 343, 342), (288, 289, 321, 320), (299, 300, 332, 331), (319, 288, 320, 351), (308, 309, 341, 340), (297, 298, 330, 329), (317, 318, 350, 349), (306, 307, 339, 338), (295, 296, 328, 327), (383, 352, 384, 415), (338, 339, 371, 370), (327, 328, 360, 359), (347, 348, 380, 379), (336, 337, 369, 368), (325, 326, 358, 357), (345, 346, 378, 377), (323, 324, 356, 355), (334, 335, 367, 366), (343, 344, 376, 375), (321, 322, 354, 353), (332, 333, 365, 364), (341, 342, 374, 373), (330, 331, 363, 362), (350, 351, 383, 382), (339, 340, 372, 371), (328, 329, 361, 360), (348, 349, 381, 380), (337, 338, 370, 369), (326, 327, 359, 358), (346, 347, 379, 378), (324, 325, 357, 356), (335, 336, 368, 367), (344, 345, 377, 376), (322, 323, 355, 354), (333, 334, 366, 365), (342, 343, 375, 374), (320, 321, 353, 352), (331, 332, 364, 363), (351, 320, 352, 383), (340, 341, 373, 372), (329, 330, 362, 361), (406, 407, 439, 438), (372, 373, 405, 404), (361, 362, 394, 393), (381, 382, 414, 413), (370, 371, 403, 402), (359, 360, 392, 391), (379, 380, 412, 411), (368, 369, 401, 400), (357, 358, 390, 389), (377, 378, 410, 409), (355, 356, 388, 387), (366, 367, 399, 398), (375, 376, 408, 407), (353, 354, 386, 385), (364, 365, 397, 396), (373, 374, 406, 405), (362, 363, 395, 394), (382, 383, 415, 414), (371, 372, 404, 403), (360, 361, 393, 392), (380, 381, 413, 412), (369, 370, 402, 401), (358, 359, 391, 390), (378, 379, 411, 410), (356, 357, 389, 388), (367, 368, 400, 399), (376, 377, 409, 408), (354, 355, 387, 386), (365, 366, 398, 397), (374, 375, 407, 406), (352, 353, 385, 384), (363, 364, 396, 395), (440, 441, 473, 472), (384, 385, 417, 416), (395, 396, 428, 427), (415, 384, 416, 447), (404, 405, 437, 436), (393, 394, 426, 425), (413, 414, 446, 445), (402, 403, 435, 434), (391, 392, 424, 423), (411, 412, 444, 443), (400, 401, 433, 432), (389, 390, 422, 421), (409, 410, 442, 441), (387, 388, 420, 419), (398, 399, 431, 430), (407, 408, 440, 439), (385, 386, 418, 417), (396, 397, 429, 428), (405, 406, 438, 437), (394, 395, 427, 426), (414, 415, 447, 446), (403, 404, 436, 435), (392, 393, 425, 424), (412, 413, 445, 444), (401, 402, 434, 433), (390, 391, 423, 422), (410, 411, 443, 442), (388, 389, 421, 420), (399, 400, 432, 431), (408, 409, 441, 440), (386, 387, 419, 418), (397, 398, 430, 429), (474, 475, 507, 506), (418, 419, 451, 450), (429, 430, 462, 461), (438, 439, 471, 470), (416, 417, 449, 448), (427, 428, 460, 459), (447, 416, 448, 479), (436, 437, 469, 468), (425, 426, 458, 457), (445, 446, 478, 477), (434, 435, 467, 466), (423, 424, 456, 455), (443, 444, 476, 475), (432, 433, 465, 464), (421, 422, 454, 453), (441, 442, 474, 473), (419, 420, 452, 451), (430, 431, 463, 462), (439, 440, 472, 471), (417, 418, 450, 449), (428, 429, 461, 460), (437, 438, 470, 469), (426, 427, 459, 458), (446, 447, 479, 478), (435, 436, 468, 467), (424, 425, 457, 456), (444, 445, 477, 476), (433, 434, 466, 465), (422, 423, 455, 454), (442, 443, 475, 474), (420, 421, 453, 452), (431, 432, 464, 463), (508, 509, 541, 540), (452, 453, 485, 484), (463, 464, 496, 495), (472, 473, 505, 504), (450, 451, 483, 482), (461, 462, 494, 493), (470, 471, 503, 502), (448, 449, 481, 480), (459, 460, 492, 491), (479, 448, 480, 511), (468, 469, 501, 500), (457, 458, 490, 489), (477, 478, 510, 509), (466, 467, 499, 498), (455, 456, 488, 487), (475, 476, 508, 507), (464, 465, 497, 496), (453, 454, 486, 485), (473, 474, 506, 505), (451, 452, 484, 483), (462, 463, 495, 494), (471, 472, 504, 503), (449, 450, 482, 481), (460, 461, 493, 492), (469, 470, 502, 501), (458, 459, 491, 490), (478, 479, 511, 510), (467, 468, 500, 499), (456, 457, 489, 488), (476, 477, 509, 508), (465, 466, 498, 497), (454, 455, 487, 486), (542, 543, 575, 574), (497, 498, 530, 529), (486, 487, 519, 518), (506, 507, 539, 538), (484, 485, 517, 516), (495, 496, 528, 527), (504, 505, 537, 536), (482, 483, 515, 514), (493, 494, 526, 525), (502, 503, 535, 534), (480, 481, 513, 512), (491, 492, 524, 523), (511, 480, 512, 543), (500, 501, 533, 532), (489, 490, 522, 521), (509, 510, 542, 541), (498, 499, 531, 530), (487, 488, 520, 519), (507, 508, 540, 539), (496, 497, 529, 528), (485, 486, 518, 517), (505, 506, 538, 537), (483, 484, 516, 515), (494, 495, 527, 526), (503, 504, 536, 535), (481, 482, 514, 513), (492, 493, 525, 524), (501, 502, 534, 533), (490, 491, 523, 522), (510, 511, 543, 542), (499, 500, 532, 531), (488, 489, 521, 520), (565, 566, 598, 597), (531, 532, 564, 563), (520, 521, 553, 552), (540, 541, 573, 572), (529, 530, 562, 561), (518, 519, 551, 550), (538, 539, 571, 570), (516, 517, 549, 548), (527, 528, 560, 559), (536, 537, 569, 568), (514, 515, 547, 546), (525, 526, 558, 557), (534, 535, 567, 566), (512, 513, 545, 544), (523, 524, 556, 555), (543, 512, 544, 575), (532, 533, 565, 564), (521, 522, 554, 553), (541, 542, 574, 573), (530, 531, 563, 562), (519, 520, 552, 551), (539, 540, 572, 571), (528, 529, 561, 560), (517, 518, 550, 549), (537, 538, 570, 569), (515, 516, 548, 547), (526, 527, 559, 558), (535, 536, 568, 567), (513, 514, 546, 545), (524, 525, 557, 556), (533, 534, 566, 565), (522, 523, 555, 554), (599, 600, 632, 631), (554, 555, 587, 586), (574, 575, 607, 606), (563, 564, 596, 595), (552, 553, 585, 584), (572, 573, 605, 604), (561, 562, 594, 593), (550, 551, 583, 582), (570, 571, 603, 602), (548, 549, 581, 580), (559, 560, 592, 591), (568, 569, 601, 600), (546, 547, 579, 578), (557, 558, 590, 589), (566, 567, 599, 598), (544, 545, 577, 576), (555, 556, 588, 587), (575, 544, 576, 607), (564, 565, 597, 596), (553, 554, 586, 585), (573, 574, 606, 605), (562, 563, 595, 594), (551, 552, 584, 583), (571, 572, 604, 603), (560, 561, 593, 592), (549, 550, 582, 581), (569, 570, 602, 601), (547, 548, 580, 579), (558, 559, 591, 590), (567, 568, 600, 599), (545, 546, 578, 577), (556, 557, 589, 588), (633, 634, 666, 665), (577, 578, 610, 609), (588, 589, 621, 620), (597, 598, 630, 629), (586, 587, 619, 618), (606, 607, 639, 638), (595, 596, 628, 627), (584, 585, 617, 616), (604, 605, 637, 636), (593, 594, 626, 625), (582, 583, 615, 614), (602, 603, 635, 634), (580, 581, 613, 612), (591, 592, 624, 623), (600, 601, 633, 632), (578, 579, 611, 610), (589, 590, 622, 621), (598, 599, 631, 630), (576, 577, 609, 608), (587, 588, 620, 619), (607, 576, 608, 639), (596, 597, 629, 628), (585, 586, 618, 617), (605, 606, 638, 637), (594, 595, 627, 626), (583, 584, 616, 615), (603, 604, 636, 635), (592, 593, 625, 624), (581, 582, 614, 613), (601, 602, 634, 633), (579, 580, 612, 611), (590, 591, 623, 622), (667, 668, 700, 699), (611, 612, 644, 643), (622, 623, 655, 654), (631, 632, 664, 663), (609, 610, 642, 641), (620, 621, 653, 652), (629, 630, 662, 661), (618, 619, 651, 650), (638, 639, 671, 670), (627, 628, 660, 659), (616, 617, 649, 648), (636, 637, 669, 668), (625, 626, 658, 657), (614, 615, 647, 646), (634, 635, 667, 666), (612, 613, 645, 644), (623, 624, 656, 655), (632, 633, 665, 664), (610, 611, 643, 642), (621, 622, 654, 653), (630, 631, 663, 662), (608, 609, 641, 640), (619, 620, 652, 651), (639, 608, 640, 671), (628, 629, 661, 660), (617, 618, 650, 649), (637, 638, 670, 669), (626, 627, 659, 658), (615, 616, 648, 647), (635, 636, 668, 667), (624, 625, 657, 656), (613, 614, 646, 645), (701, 702, 734, 733), (656, 657, 689, 688), (645, 646, 678, 677), (665, 666, 698, 697), (643, 644, 676, 675), (654, 655, 687, 686), (663, 664, 696, 695), (641, 642, 674, 673), (652, 653, 685, 684), (661, 662, 694, 693), (650, 651, 683, 682), (670, 671, 703, 702), (659, 660, 692, 691), (648, 649, 681, 680), (668, 669, 701, 700), (657, 658, 690, 689), (646, 647, 679, 678), (666, 667, 699, 698), (644, 645, 677, 676), (655, 656, 688, 687), (664, 665, 697, 696), (642, 643, 675, 674), (653, 654, 686, 685), (662, 663, 695, 694), (640, 641, 673, 672), (651, 652, 684, 683), (671, 640, 672, 703), (660, 661, 693, 692), (649, 650, 682, 681), (669, 670, 702, 701), (658, 659, 691, 690), (647, 648, 680, 679), (735, 704, 736, 767), (690, 691, 723, 722), (679, 680, 712, 711), (699, 700, 732, 731), (688, 689, 721, 720), (677, 678, 710, 709), (697, 698, 730, 729), (675, 676, 708, 707), (686, 687, 719, 718), (695, 696, 728, 727), (673, 674, 706, 705), (684, 685, 717, 716), (693, 694, 726, 725), (682, 683, 715, 714), (702, 703, 735, 734), (691, 692, 724, 723), (680, 681, 713, 712), (700, 701, 733, 732), (689, 690, 722, 721), (678, 679, 711, 710), (698, 699, 731, 730), (676, 677, 709, 708), (687, 688, 720, 719), (696, 697, 729, 728), (674, 675, 707, 706), (685, 686, 718, 717), (694, 695, 727, 726), (672, 673, 705, 704), (683, 684, 716, 715), (703, 672, 704, 735), (692, 693, 725, 724), (681, 682, 714, 713), (758, 759, 791, 790), (724, 725, 757, 756), (713, 714, 746, 745), (733, 734, 766, 765), (722, 723, 755, 754), (711, 712, 744, 743), (731, 732, 764, 763), (720, 721, 753, 752), (709, 710, 742, 741), (729, 730, 762, 761), (707, 708, 740, 739), (718, 719, 751, 750), (727, 728, 760, 759), (705, 706, 738, 737), (716, 717, 749, 748), (725, 726, 758, 757), (714, 715, 747, 746), (734, 735, 767, 766), (723, 724, 756, 755), (712, 713, 745, 744), (732, 733, 765, 764), (721, 722, 754, 753), (710, 711, 743, 742), (730, 731, 763, 762), (708, 709, 741, 740), (719, 720, 752, 751), (728, 729, 761, 760), (706, 707, 739, 738), (717, 718, 750, 749), (726, 727, 759, 758), (704, 705, 737, 736), (715, 716, 748, 747), (792, 793, 825, 824), (736, 737, 769, 768), (747, 748, 780, 779), (767, 736, 768, 799), (756, 757, 789, 788), (745, 746, 778, 777), (765, 766, 798, 797), (754, 755, 787, 786), (743, 744, 776, 775), (763, 764, 796, 795), (752, 753, 785, 784), (741, 742, 774, 773), (761, 762, 794, 793), (739, 740, 772, 771), (750, 751, 783, 782), (759, 760, 792, 791), (737, 738, 770, 769), (748, 749, 781, 780), (757, 758, 790, 789), (746, 747, 779, 778), (766, 767, 799, 798), (755, 756, 788, 787), (744, 745, 777, 776), (764, 765, 797, 796), (753, 754, 786, 785), (742, 743, 775, 774), (762, 763, 795, 794), (740, 741, 773, 772), (751, 752, 784, 783), (760, 761, 793, 792), (738, 739, 771, 770), (749, 750, 782, 781), (826, 827, 859, 858), (770, 771, 803, 802), (781, 782, 814, 813), (790, 791, 823, 822), (768, 769, 801, 800), (779, 780, 812, 811), (799, 768, 800, 831), (788, 789, 821, 820), (777, 778, 810, 809), (797, 798, 830, 829), (786, 787, 819, 818), (775, 776, 808, 807), (795, 796, 828, 827), (784, 785, 817, 816), (773, 774, 806, 805), (793, 794, 826, 825), (771, 772, 804, 803), (782, 783, 815, 814), (791, 792, 824, 823), (769, 770, 802, 801), (780, 781, 813, 812), (789, 790, 822, 821), (778, 779, 811, 810), (798, 799, 831, 830), (787, 788, 820, 819), (776, 777, 809, 808), (796, 797, 829, 828), (785, 786, 818, 817), (774, 775, 807, 806), (794, 795, 827, 826), (772, 773, 805, 804), (783, 784, 816, 815), (856, 857, 889, 888), (804, 805, 837, 836), (815, 816, 848, 847), (824, 825, 857, 856), (802, 803, 835, 834), (813, 814, 846, 845), (822, 823, 855, 854), (800, 801, 833, 832), (811, 812, 844, 843), (831, 800, 832, 863), (820, 821, 853, 852), (809, 810, 842, 841), (829, 830, 862, 861), (818, 819, 851, 850), (807, 808, 840, 839), (827, 828, 860, 859), (816, 817, 849, 848), (805, 806, 838, 837), (825, 826, 858, 857), (803, 804, 836, 835), (814, 815, 847, 846), (823, 824, 856, 855), (801, 802, 834, 833), (812, 813, 845, 844), (821, 822, 854, 853), (810, 811, 843, 842), (830, 831, 863, 862), (819, 820, 852, 851), (808, 809, 841, 840), (828, 829, 861, 860), (817, 818, 850, 849), (806, 807, 839, 838), (890, 891, 923, 922), (845, 846, 878, 877), (854, 855, 887, 886), (836, 837, 869, 868), (843, 844, 876, 875), (863, 832, 864, 895), (852, 853, 885, 884), (834, 835, 867, 866), (841, 842, 874, 873), (861, 862, 894, 893), (850, 851, 883, 882), (832, 833, 865, 864), (839, 840, 872, 871), (859, 860, 892, 891), (848, 849, 881, 880), (857, 858, 890, 889), (846, 847, 879, 878), (855, 856, 888, 887), (837, 838, 870, 869), (844, 845, 877, 876), (853, 854, 886, 885), (835, 836, 868, 867), (842, 843, 875, 874), (862, 863, 895, 894), (851, 852, 884, 883), (833, 834, 866, 865), (840, 841, 873, 872), (860, 861, 893, 892), (849, 850, 882, 881), (838, 839, 871, 870), (858, 859, 891, 890), (847, 848, 880, 879), (924, 925, 957, 956), (868, 869, 901, 900), (879, 880, 912, 911), (888, 889, 921, 920), (866, 867, 899, 898), (877, 878, 910, 909), (886, 887, 919, 918), (864, 865, 897, 896), (875, 876, 908, 907), (895, 864, 896, 927), (884, 885, 917, 916), (873, 874, 906, 905), (893, 894, 926, 925), (882, 883, 915, 914), (871, 872, 904, 903), (891, 892, 924, 923), (880, 881, 913, 912), (869, 870, 902, 901), (889, 890, 922, 921), (867, 868, 900, 899), (878, 879, 911, 910), (887, 888, 920, 919), (865, 866, 898, 897), (876, 877, 909, 908), (885, 886, 918, 917), (874, 875, 907, 906), (894, 895, 927, 926), (883, 884, 916, 915), (872, 873, 905, 904), (892, 893, 925, 924), (881, 882, 914, 913), (870, 871, 903, 902), (958, 959, 991, 990), (913, 914, 946, 945), (902, 903, 935, 934), (922, 923, 955, 954), (900, 901, 933, 932), (911, 912, 944, 943), (920, 921, 953, 952), (898, 899, 931, 930), (909, 910, 942, 941), (918, 919, 951, 950), (896, 897, 929, 928), (907, 908, 940, 939), (927, 896, 928, 959), (916, 917, 949, 948), (905, 906, 938, 937), (925, 926, 958, 957), (914, 915, 947, 946), (903, 904, 936, 935), (923, 924, 956, 955), (912, 913, 945, 944), (901, 902, 934, 933), (921, 922, 954, 953), (899, 900, 932, 931), (910, 911, 943, 942), (919, 920, 952, 951), (897, 898, 930, 929), (908, 909, 941, 940), (917, 918, 950, 949), (906, 907, 939, 938), (926, 927, 959, 958), (915, 916, 948, 947), (904, 905, 937, 936), (961, 962, 963, 964, 965, 966, 967, 968, 969, 970, 971, 972, 973, 974, 975, 976, 977, 978, 979, 980, 981, 982, 983, 984, 985, 986, 987, 988, 989, 990, 991, 960), (947, 948, 980, 979), (936, 937, 969, 968), (956, 957, 989, 988), (945, 946, 978, 977), (934, 935, 967, 966), (954, 955, 987, 986), (932, 933, 965, 964), (943, 944, 976, 975), (952, 953, 985, 984), (930, 931, 963, 962), (941, 942, 974, 973), (950, 951, 983, 982), (928, 929, 961, 960), (939, 940, 972, 971), (959, 928, 960, 991), (948, 949, 981, 980), (937, 938, 970, 969), (957, 958, 990, 989), (946, 947, 979, 978), (935, 936, 968, 967), (955, 956, 988, 987), (944, 945, 977, 976), (933, 934, 966, 965), (953, 954, 986, 985), (931, 932, 964, 963), (942, 943, 975, 974), (951, 952, 984, 983), (929, 930, 962, 961), (940, 941, 973, 972), (949, 950, 982, 981), (938, 939, 971, 970)])
me_circle.polygons.foreach_set('use_smooth', [True] * 962)
me_circle.use_remesh_preserve_volume = False
me_circle.use_remesh_preserve_attributes = False
me_circle.use_mirror_vertex_groups = False
me_circle.update()

# ---- objects
ob_circle = bpy.data.objects.new('Circle', me_circle)
ob_lamp = bpy.data.objects.new('Lamp', light_lamp)
ob_camera = bpy.data.objects.new('Camera', cam_camera)

# ---- transforms, parenting, visibility, modifiers, constraints
ob_circle.location = (0.0, 0.0, 0.0)
ob_circle.lineart.crease_threshold = 0.0
ob_lamp.location = (4.076, 1.005, 5.904)
ob_lamp.rotation_euler = (0.6503, 0.05522, 1.866)
ob_lamp.lock_rotations_4d = False
ob_lamp.empty_display_type = 'ARROWS'
ob_lamp.color = (0.0, 0.0, 0.0, 0.0)
ob_lamp.lineart.crease_threshold = 0.0
ob_camera.location = (7.481, -6.508, 5.344)
ob_camera.rotation_euler = (1.109, 0.01082, 0.8149)
ob_camera.lock_rotations_4d = False
ob_camera.empty_display_type = 'ARROWS'
ob_camera.color = (0.0, 0.0, 0.0, 0.0)
ob_camera.display_type = 'WIRE'
ob_camera.lineart.crease_threshold = 0.0

# ---- collection membership
col_collection_1.objects.link(ob_circle)
col_collection_1.objects.link(ob_lamp)
col_collection_1.objects.link(ob_camera)

# ---- scene / render settings (as saved in the file)
scene.camera = ob_camera
scene.frame_start = 1; scene.frame_end = 250; scene.frame_set(1)
scene.render.engine = 'BLENDER_EEVEE_NEXT'
scene.render.resolution_percentage = 50
scene.render.dither_intensity = 0.0
scene.cycles.use_denoising = False
scene.cycles.samples = 10
scene.cycles.sampling_pattern = 'TABULATED_SOBOL'
scene.cycles.light_sampling_threshold = 0.0
scene.cycles.use_adaptive_sampling = False
scene.cycles.use_light_tree = False
scene.cycles.blur_glossy = 0.0
scene.cycles.pixel_filter_type = 'GAUSSIAN'
scene.cycles.sample_clamp_indirect = 0.0
scene.view_settings.view_transform = 'Standard'
bpy.context.view_layer.update()
